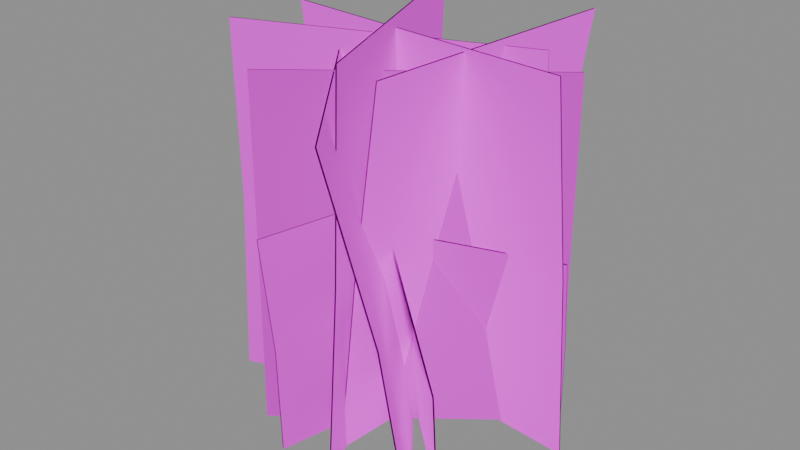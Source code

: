 # Source: creature_flower_clump.blend  (saved by Blender 5.2.45; exported with 4.5.12 LTS)
import bpy
from mathutils import Matrix  # noqa: F401  (used for matrix-valued properties, if any)

bpy.ops.wm.read_factory_settings(use_empty=True)
scene = bpy.context.scene
scene.name = 'Scene'

# ---- images (referenced by path relative to the original .blend; pixels are not part of the script)
import os
ASSET_DIR = os.environ.get("B2B_ASSET_DIR", "")  # directory of the original .blend (textures are referenced by path, not embedded)
HERE = os.path.dirname(os.path.abspath(__file__))  # packed textures are extracted next to this script under _unpacked/

def load_image(name, relpath, width, height, colorspace="sRGB"):
    """Load a texture the original file referenced (path relative to the .blend, or extracted next to this script)."""
    p = next((c for c in (os.path.join(HERE, relpath), os.path.join(ASSET_DIR, relpath)) if relpath and os.path.exists(c)), "")
    if p:
        img = bpy.data.images.load(p, check_existing=True)
        img.name = name
    else:  # same state as the original file: an image datablock whose file is absent (Cycles renders it pink)
        img = bpy.data.images.new(name, width, height)
        img.source = "FILE"
        img.filepath = "//" + (relpath or name)
    img.colorspace_settings.name = colorspace
    return img
img_t_meadowcards = load_image('T_MeadowCards', 'T_MeadowCards.png', 1024, 1024, 'sRGB')

# ---- materials (node trees are filled in below, after node groups)
mat_m_meadowcards = bpy.data.materials.new('M_MeadowCards')
mat_m_meadowcards.use_backface_culling = True

# ---- material node trees
mat_m_meadowcards.use_nodes = True; mat_m_meadowcards.node_tree.nodes.clear()
_N = mat_m_meadowcards.node_tree.nodes; _L = mat_m_meadowcards.node_tree.links
n0 = _N.new('ShaderNodeBsdfPrincipled'); n0.name = 'Principled BSDF'; n0.location = (-200, 100)
n0.inputs[2].default_value = 0.9
n0.inputs[10].default_value = 0.005
n1 = _N.new('ShaderNodeOutputMaterial'); n1.name = 'Material Output'; n1.location = (200, 100)
n2 = _N.new('ShaderNodeTexImage'); n2.name = 'Image Texture'; n2.location = (0, 0)
n2.image = img_t_meadowcards
n3 = _N.new('ShaderNodeVertexColor'); n3.name = 'Color Attribute'; n3.location = (0, 0)
n3.layer_name = 'Jitter'
n4 = _N.new('ShaderNodeGamma'); n4.name = 'Gamma'; n4.location = (0, 0)
n4.inputs[1].default_value = 2.2
n5 = _N.new('ShaderNodeMix'); n5.name = 'Mix'; n5.location = (0, 0)
n5.data_type = 'RGBA'
n5.blend_type = 'MULTIPLY'
n5.inputs[0].default_value = 1.0
n6 = _N.new('ShaderNodeMath'); n6.name = 'Math'; n6.location = (0, 0)
n6.operation = 'ROUND'
_L.new(n0.outputs[0], n1.inputs[0])
_L.new(n3.outputs[0], n4.inputs[0])
_L.new(n2.outputs[0], n5.inputs[6])
_L.new(n4.outputs[0], n5.inputs[7])
_L.new(n5.outputs[2], n0.inputs[0])
_L.new(n2.outputs[1], n6.inputs[0])
_L.new(n6.outputs[0], n0.inputs[4])
n1.is_active_output = True

# ---- meshes
me_flowerclump_mesh = bpy.data.meshes.new('FlowerClump_mesh')
me_flowerclump_mesh.from_pydata([(0.03332, 0.1463, -0.01938), (-0.03215, -0.1465, -0.01938), (0.02961, 0.1471, 0.0849), (-0.03587, -0.1457, 0.0849), (0.01047, 0.1514, 0.1873), (-0.055, -0.1414, 0.1873), (0.03215, 0.1465, -0.01942), (-0.03332, -0.1463, -0.01942), (0.02846, 0.1473, 0.08467), (-0.03702, -0.1454, 0.08467), (0.009322, 0.1516, 0.1871), (-0.05615, -0.1411, 0.1871), (-0.11, 0.102, -0.01876), (0.1108, -0.1011, -0.01876), (-0.113, 0.09874, 0.07989), (0.1078, -0.1043, 0.07989), (-0.1283, 0.08207, 0.1759), (0.09249, -0.121, 0.1759), (-0.1108, 0.1011, -0.01882), (0.11, -0.102, -0.01882), (-0.1138, 0.09788, 0.07962), (0.107, -0.1052, 0.07962), (-0.1291, 0.08121, 0.1756), (0.0917, -0.1219, 0.1756), (-0.1433, -0.04427, -0.01809), (0.143, 0.04541, -0.01809), (-0.1423, -0.04751, 0.07442), (0.144, 0.04217, 0.07442), (-0.1371, -0.06423, 0.1652), (0.1492, 0.02546, 0.1652), (-0.143, -0.04541, -0.01814), (0.1433, 0.04427, -0.01814), (-0.142, -0.04864, 0.07419), (0.1443, 0.04104, 0.07419), (-0.1367, -0.06535, 0.165), (0.1496, 0.02433, 0.165), (-0.1713, -0.05887, -0.02796), (0.1029, 0.04522, -0.02796), (-0.1762, -0.04613, 0.1544), (0.09805, 0.05796, 0.1544), (-0.1748, -0.04966, 0.3373), (0.09939, 0.05443, 0.3373), (-0.1718, -0.05775, -0.02805), (0.1025, 0.04634, -0.02805), (-0.1766, -0.04501, 0.1544), (0.09763, 0.05908, 0.1544), (-0.1753, -0.04854, 0.3373), (0.09897, 0.05556, 0.3373), (0.01379, -0.135, -0.0292), (-0.08378, 0.122, -0.0292), (0.02404, -0.1311, 0.1646), (-0.07353, 0.1259, 0.1646), (0.02963, -0.129, 0.3587), (-0.06794, 0.1281, 0.3587), (0.01491, -0.1346, -0.02927), (-0.08266, 0.1225, -0.02927), (0.02516, -0.1307, 0.1646), (-0.07241, 0.1264, 0.1646), (0.03075, -0.1286, 0.3587), (-0.06681, 0.1285, 0.3587), (0.1158, -0.1441, -0.02725), (-0.06962, 0.09147, -0.02725), (0.09607, -0.1597, 0.1478), (-0.08939, 0.0759, 0.1478), (0.06264, -0.186, 0.3194), (-0.1228, 0.04958, 0.3194), (0.1149, -0.1448, -0.02742), (-0.07055, 0.09073, -0.02742), (0.09516, -0.1604, 0.1475), (-0.09031, 0.07518, 0.1475), (0.06172, -0.1867, 0.3191), (-0.1237, 0.04886, 0.3191), (0.1336, 0.05991, -0.02691), (-0.08758, -0.1142, -0.02691), (0.127, 0.06833, 0.146), (-0.09421, -0.1058, 0.146), (0.1245, 0.0715, 0.3192), (-0.09671, -0.1026, 0.3192), (0.1329, 0.06085, -0.02699), (-0.08832, -0.1133, -0.02699), (0.1262, 0.06927, 0.1459), (-0.09495, -0.1049, 0.1459), (0.1237, 0.07245, 0.3191), (-0.09745, -0.1017, 0.3191), (0.02329, 0.1696, -0.02852), (-0.0008956, -0.1036, -0.02852), (0.04662, 0.1676, 0.1584), (0.02243, -0.1057, 0.1584), (0.07536, 0.165, 0.3445), (0.05117, -0.1082, 0.3445), (0.02448, 0.1695, -0.02867), (0.0002905, -0.1037, -0.02867), (0.0478, 0.1675, 0.1582), (0.02361, -0.1058, 0.1582), (0.07654, 0.1649, 0.3443), (0.05235, -0.1083, 0.3443), (-0.136, 0.04664, -0.02865), (0.1597, 0.02046, -0.02865), (-0.1373, 0.03155, 0.16), (0.1583, 0.005377, 0.16), (-0.1394, 0.008221, 0.3478), (0.1563, -0.01795, 0.3478), (-0.1361, 0.04545, -0.02875), (0.1596, 0.01927, -0.02875), (-0.1374, 0.03037, 0.1599), (0.1582, 0.004191, 0.1599), (-0.1395, 0.007035, 0.3477), (0.1562, -0.01914, 0.3477)], [], [(0, 2, 3, 1), (2, 4, 5, 3), (6, 7, 9, 8), (8, 9, 11, 10), (12, 14, 15, 13), (14, 16, 17, 15), (18, 19, 21, 20), (20, 21, 23, 22), (24, 26, 27, 25), (26, 28, 29, 27), (30, 31, 33, 32), (32, 33, 35, 34), (36, 37, 39, 38), (38, 39, 41, 40), (42, 44, 45, 43), (44, 46, 47, 45), (48, 50, 51, 49), (50, 52, 53, 51), (54, 55, 57, 56), (56, 57, 59, 58), (60, 61, 63, 62), (62, 63, 65, 64), (66, 68, 69, 67), (68, 70, 71, 69), (72, 74, 75, 73), (74, 76, 77, 75), (78, 79, 81, 80), (80, 81, 83, 82), (84, 85, 87, 86), (86, 87, 89, 88), (90, 92, 93, 91), (92, 94, 95, 93), (96, 98, 99, 97), (98, 100, 101, 99), (102, 103, 105, 104), (104, 105, 107, 106)])
me_flowerclump_mesh.polygons.foreach_set('use_smooth', [True] * 36)
_uv = me_flowerclump_mesh.uv_layers.new(name='UVMap')
_uv.uv.foreach_set('vector', [0.25, 0.0, 0.25, 0.125, 0.0, 0.125, 0.0, 0.0, 0.25, 0.125, 0.25, 0.25, 0.0, 0.25, 0.0, 0.125, 0.25, 0.0, 0.0, 0.0, 0.0, 0.125, 0.25, 0.125, 0.25, 0.125, 0.0, 0.125, 0.0, 0.25, 0.25, 0.25, 0.75, 0.0, 0.75, 0.125, 0.5, 0.125, 0.5, 0.0, 0.75, 0.125, 0.75, 0.25, 0.5, 0.25, 0.5, 0.125, 0.75, 0.0, 0.5, 0.0, 0.5, 0.125, 0.75, 0.125, 0.75, 0.125, 0.5, 0.125, 0.5, 0.25, 0.75, 0.25, 0.25, 0.5, 0.25, 0.625, 0.5, 0.625, 0.5, 0.5, 0.25, 0.625, 0.25, 0.75, 0.5, 0.75, 0.5, 0.625, 0.25, 0.5, 0.5, 0.5, 0.5, 0.625, 0.25, 0.625, 0.25, 0.625, 0.5, 0.625, 0.5, 0.75, 0.25, 0.75, 0.25, 0.25, 0.0, 0.25, 0.0, 0.375, 0.25, 0.375, 0.25, 0.375, 0.0, 0.375, 0.0, 0.5, 0.25, 0.5, 0.25, 0.25, 0.25, 0.375, 0.0, 0.375, 0.0, 0.25, 0.25, 0.375, 0.25, 0.5, 0.0, 0.5, 0.0, 0.375, 0.25, 0.25, 0.25, 0.375, 0.0, 0.375, 0.0, 0.25, 0.25, 0.375, 0.25, 0.5, 0.0, 0.5, 0.0, 0.375, 0.25, 0.25, 0.0, 0.25, 0.0, 0.375, 0.25, 0.375, 0.25, 0.375, 0.0, 0.375, 0.0, 0.5, 0.25, 0.5, 0.25, 0.25, 0.5, 0.25, 0.5, 0.375, 0.25, 0.375, 0.25, 0.375, 0.5, 0.375, 0.5, 0.5, 0.25, 0.5, 0.25, 0.25, 0.25, 0.375, 0.5, 0.375, 0.5, 0.25, 0.25, 0.375, 0.25, 0.5, 0.5, 0.5, 0.5, 0.375, 0.25, 0.25, 0.25, 0.375, 0.5, 0.375, 0.5, 0.25, 0.25, 0.375, 0.25, 0.5, 0.5, 0.5, 0.5, 0.375, 0.25, 0.25, 0.5, 0.25, 0.5, 0.375, 0.25, 0.375, 0.25, 0.375, 0.5, 0.375, 0.5, 0.5, 0.25, 0.5, 0.5, 0.25, 0.75, 0.25, 0.75, 0.375, 0.5, 0.375, 0.5, 0.375, 0.75, 0.375, 0.75, 0.5, 0.5, 0.5, 0.5, 0.25, 0.5, 0.375, 0.75, 0.375, 0.75, 0.25, 0.5, 0.375, 0.5, 0.5, 0.75, 0.5, 0.75, 0.375, 0.75, 0.25, 0.75, 0.375, 1.0, 0.375, 1.0, 0.25, 0.75, 0.375, 0.75, 0.5, 1.0, 0.5, 1.0, 0.375, 0.75, 0.25, 1.0, 0.25, 1.0, 0.375, 0.75, 0.375, 0.75, 0.375, 1.0, 0.375, 1.0, 0.5, 0.75, 0.5])
_ca = me_flowerclump_mesh.color_attributes.new('Jitter', 'FLOAT_COLOR', 'POINT')
_ca.data.foreach_set('color', [0.8839, 0.8839, 0.8839, 1.0, 0.8839, 0.8839, 0.8839, 1.0, 0.8839, 0.8839, 0.8839, 1.0, 0.8839, 0.8839, 0.8839, 1.0, 0.8839, 0.8839, 0.8839, 1.0, 0.8839, 0.8839, 0.8839, 1.0, 0.8839, 0.8839, 0.8839, 1.0, 0.8839, 0.8839, 0.8839, 1.0, 0.8839, 0.8839, 0.8839, 1.0, 0.8839, 0.8839, 0.8839, 1.0, 0.8839, 0.8839, 0.8839, 1.0, 0.8839, 0.8839, 0.8839, 1.0, 0.95, 0.95, 0.95, 1.0, 0.95, 0.95, 0.95, 1.0, 0.95, 0.95, 0.95, 1.0, 0.95, 0.95, 0.95, 1.0, 0.95, 0.95, 0.95, 1.0, 0.95, 0.95, 0.95, 1.0, 0.95, 0.95, 0.95, 1.0, 0.95, 0.95, 0.95, 1.0, 0.95, 0.95, 0.95, 1.0, 0.95, 0.95, 0.95, 1.0, 0.95, 0.95, 0.95, 1.0, 0.95, 0.95, 0.95, 1.0, 0.8615, 0.8615, 0.8615, 1.0, 0.8615, 0.8615, 0.8615, 1.0, 0.8615, 0.8615, 0.8615, 1.0, 0.8615, 0.8615, 0.8615, 1.0, 0.8615, 0.8615, 0.8615, 1.0, 0.8615, 0.8615, 0.8615, 1.0, 0.8615, 0.8615, 0.8615, 1.0, 0.8615, 0.8615, 0.8615, 1.0, 0.8615, 0.8615, 0.8615, 1.0, 0.8615, 0.8615, 0.8615, 1.0, 0.8615, 0.8615, 0.8615, 1.0, 0.8615, 0.8615, 0.8615, 1.0, 0.9418, 0.9418, 0.9418, 1.0, 0.9418, 0.9418, 0.9418, 1.0, 0.9418, 0.9418, 0.9418, 1.0, 0.9418, 0.9418, 0.9418, 1.0, 0.9418, 0.9418, 0.9418, 1.0, 0.9418, 0.9418, 0.9418, 1.0, 0.9418, 0.9418, 0.9418, 1.0, 0.9418, 0.9418, 0.9418, 1.0, 0.9418, 0.9418, 0.9418, 1.0, 0.9418, 0.9418, 0.9418, 1.0, 0.9418, 0.9418, 0.9418, 1.0, 0.9418, 0.9418, 0.9418, 1.0, 0.9222, 0.9222, 0.9222, 1.0, 0.9222, 0.9222, 0.9222, 1.0, 0.9222, 0.9222, 0.9222, 1.0, 0.9222, 0.9222, 0.9222, 1.0, 0.9222, 0.9222, 0.9222, 1.0, 0.9222, 0.9222, 0.9222, 1.0, 0.9222, 0.9222, 0.9222, 1.0, 0.9222, 0.9222, 0.9222, 1.0, 0.9222, 0.9222, 0.9222, 1.0, 0.9222, 0.9222, 0.9222, 1.0, 0.9222, 0.9222, 0.9222, 1.0, 0.9222, 0.9222, 0.9222, 1.0, 0.9519, 0.9519, 0.9519, 1.0, 0.9519, 0.9519, 0.9519, 1.0, 0.9519, 0.9519, 0.9519, 1.0, 0.9519, 0.9519, 0.9519, 1.0, 0.9519, 0.9519, 0.9519, 1.0, 0.9519, 0.9519, 0.9519, 1.0, 0.9519, 0.9519, 0.9519, 1.0, 0.9519, 0.9519, 0.9519, 1.0, 0.9519, 0.9519, 0.9519, 1.0, 0.9519, 0.9519, 0.9519, 1.0, 0.9519, 0.9519, 0.9519, 1.0, 0.9519, 0.9519, 0.9519, 1.0, 0.824, 0.824, 0.824, 1.0, 0.824, 0.824, 0.824, 1.0, 0.824, 0.824, 0.824, 1.0, 0.824, 0.824, 0.824, 1.0, 0.824, 0.824, 0.824, 1.0, 0.824, 0.824, 0.824, 1.0, 0.824, 0.824, 0.824, 1.0, 0.824, 0.824, 0.824, 1.0, 0.824, 0.824, 0.824, 1.0, 0.824, 0.824, 0.824, 1.0, 0.824, 0.824, 0.824, 1.0, 0.824, 0.824, 0.824, 1.0, 0.9896, 0.9896, 0.9896, 1.0, 0.9896, 0.9896, 0.9896, 1.0, 0.9896, 0.9896, 0.9896, 1.0, 0.9896, 0.9896, 0.9896, 1.0, 0.9896, 0.9896, 0.9896, 1.0, 0.9896, 0.9896, 0.9896, 1.0, 0.9896, 0.9896, 0.9896, 1.0, 0.9896, 0.9896, 0.9896, 1.0, 0.9896, 0.9896, 0.9896, 1.0, 0.9896, 0.9896, 0.9896, 1.0, 0.9896, 0.9896, 0.9896, 1.0, 0.9896, 0.9896, 0.9896, 1.0, 0.9743, 0.9743, 0.9743, 1.0, 0.9743, 0.9743, 0.9743, 1.0, 0.9743, 0.9743, 0.9743, 1.0, 0.9743, 0.9743, 0.9743, 1.0, 0.9743, 0.9743, 0.9743, 1.0, 0.9743, 0.9743, 0.9743, 1.0, 0.9743, 0.9743, 0.9743, 1.0, 0.9743, 0.9743, 0.9743, 1.0, 0.9743, 0.9743, 0.9743, 1.0, 0.9743, 0.9743, 0.9743, 1.0, 0.9743, 0.9743, 0.9743, 1.0, 0.9743, 0.9743, 0.9743, 1.0])
me_flowerclump_mesh.materials.append(mat_m_meadowcards)
me_flowerclump_mesh.update()
me_flowerclump_mesh.normals_split_custom_set([tuple(v) for v in zip(*[iter([0.5573, -0.1246, 0.8209, 0.5133, -0.1148, 0.8505, 0.5133, -0.1148, 0.8505, 0.5573, -0.1246, 0.8209, 0.5133, -0.1148, 0.8505, 0.5133, -0.1148, 0.8505, 0.5133, -0.1148, 0.8505, 0.5133, -0.1148, 0.8505, -0.5769, 0.129, 0.8066, -0.5769, 0.129, 0.8066, -0.6144, 0.1374, 0.7769, -0.6144, 0.1374, 0.7769, -0.6144, 0.1374, 0.7769, -0.6144, 0.1374, 0.7769, -0.6145, 0.1375, 0.7769, -0.6145, 0.1374, 0.7769, 0.385, 0.4186, 0.8225, 0.3471, 0.3774, 0.8586, 0.3471, 0.3774, 0.8586, 0.385, 0.4186, 0.8225, 0.3471, 0.3774, 0.8586, 0.3471, 0.3773, 0.8586, 0.3471, 0.3774, 0.8586, 0.3471, 0.3774, 0.8586, -0.4016, -0.4367, 0.805, -0.4016, -0.4367, 0.805, -0.4328, -0.4706, 0.7689, -0.4328, -0.4706, 0.7689, -0.4328, -0.4706, 0.7689, -0.4328, -0.4706, 0.7689, -0.4329, -0.4706, 0.7689, -0.4328, -0.4706, 0.7689, -0.1707, 0.5449, 0.8209, -0.1571, 0.5015, 0.8508, -0.1571, 0.5015, 0.8508, -0.1707, 0.5449, 0.8209, -0.1571, 0.5015, 0.8508, -0.1571, 0.5015, 0.8508, -0.1571, 0.5015, 0.8508, -0.1571, 0.5015, 0.8508, 0.1767, -0.5641, 0.8065, 0.1767, -0.5641, 0.8065, 0.1883, -0.6011, 0.7766, 0.1883, -0.6011, 0.7766, 0.1883, -0.6011, 0.7766, 0.1883, -0.6011, 0.7766, 0.1883, -0.6012, 0.7766, 0.1884, -0.6011, 0.7766, 0.1988, -0.5238, 0.8283, 0.1988, -0.5238, 0.8283, 0.2083, -0.5486, 0.8097, 0.2083, -0.5486, 0.8097, 0.2083, -0.5486, 0.8097, 0.2083, -0.5486, 0.8097, 0.2082, -0.5487, 0.8097, 0.2083, -0.5486, 0.8097, -0.2134, 0.5621, 0.7991, -0.2042, 0.5381, 0.8178, -0.2042, 0.5381, 0.8178, -0.2134, 0.5621, 0.7991, -0.2042, 0.5381, 0.8178, -0.2042, 0.5381, 0.8178, -0.2043, 0.538, 0.8178, -0.2042, 0.5381, 0.8178, -0.5286, -0.2006, 0.8248, -0.5354, -0.2032, 0.8198, -0.5354, -0.2032, 0.8198, -0.5286, -0.2006, 0.8248, -0.5354, -0.2032, 0.8198, -0.5354, -0.2032, 0.8198, -0.5354, -0.2033, 0.8198, -0.5354, -0.2032, 0.8198, 0.5576, 0.2117, 0.8026, 0.5576, 0.2117, 0.8026, 0.5512, 0.2092, 0.8077, 0.5512, 0.2092, 0.8077, 0.5512, 0.2092, 0.8077, 0.5512, 0.2092, 0.8077, 0.5513, 0.2092, 0.8077, 0.5512, 0.2093, 0.8077, 0.4244, 0.3341, 0.8416, 0.4244, 0.3341, 0.8416, 0.4, 0.3149, 0.8607, 0.4, 0.3149, 0.8607, 0.4, 0.3149, 0.8607, 0.4, 0.3149, 0.8607, 0.4001, 0.3149, 0.8607, 0.4, 0.315, 0.8607, -0.4859, -0.3826, 0.7858, -0.5044, -0.3971, 0.7667, -0.5044, -0.3971, 0.7667, -0.4859, -0.3826, 0.7858, -0.5044, -0.3971, 0.7667, -0.5044, -0.3971, 0.7667, -0.5044, -0.3971, 0.7667, -0.5044, -0.3971, 0.7667, 0.3488, -0.443, 0.8259, 0.3555, -0.4516, 0.8183, 0.3558, -0.4514, 0.8183, 0.3488, -0.443, 0.8259, 0.3555, -0.4516, 0.8183, 0.3555, -0.4516, 0.8183, 0.3556, -0.4516, 0.8183, 0.3558, -0.4514, 0.8183, -0.3698, 0.4698, 0.8016, -0.3698, 0.4698, 0.8016, -0.3635, 0.4617, 0.8091, -0.3635, 0.4617, 0.8091, -0.3635, 0.4617, 0.8091, -0.3635, 0.4617, 0.8091, -0.3634, 0.4617, 0.8092, -0.3635, 0.4616, 0.8092, -0.5434, 0.0481, 0.8381, -0.5434, 0.0481, 0.8381, -0.5347, 0.04733, 0.8437, -0.5347, 0.04733, 0.8437, -0.5347, 0.04733, 0.8437, -0.5347, 0.04733, 0.8437, -0.5347, 0.04737, 0.8437, -0.5347, 0.0473, 0.8437, 0.6116, -0.05414, 0.7893, 0.6188, -0.05478, 0.7837, 0.6187, -0.0551, 0.7837, 0.6116, -0.05414, 0.7893, 0.6188, -0.05478, 0.7837, 0.6187, -0.05481, 0.7837, 0.6187, -0.05473, 0.7837, 0.6187, -0.0551, 0.7837, 0.04926, 0.5564, 0.8294, 0.04812, 0.5436, 0.838, 0.04785, 0.5436, 0.838, 0.04926, 0.5564, 0.8294, 0.04812, 0.5436, 0.838, 0.04816, 0.5436, 0.838, 0.04808, 0.5436, 0.838, 0.04785, 0.5436, 0.838, -0.05314, -0.6003, 0.798, -0.05314, -0.6003, 0.798, -0.05413, -0.6114, 0.7894, -0.05413, -0.6114, 0.7894, -0.05413, -0.6114, 0.7894, -0.05413, -0.6114, 0.7894, -0.05417, -0.6114, 0.7894, -0.05409, -0.6114, 0.7894])] * 3)])

# ---- objects
ob_flowerclump = bpy.data.objects.new('FlowerClump', me_flowerclump_mesh)

# ---- transforms, parenting, visibility, modifiers, constraints
ob_flowerclump.location = (0.0, 0.0, 0.0)

# ---- collection membership
scene.collection.objects.link(ob_flowerclump)

# ---- scene / render settings (as saved in the file)
scene.frame_start = 1; scene.frame_end = 250; scene.frame_set(1)
scene.render.engine = 'BLENDER_EEVEE_NEXT'
scene.render.bake_bias = 0.0
scene.render.bake_samples = 0
scene.render.compositor_device = 'GPU'
scene.eevee.use_volume_custom_range = False
scene.eevee.fast_gi_thickness_near = 0.1
scene.eevee.fast_gi_thickness_far = 0.0
scene.eevee.ray_tracing_options.screen_trace_thickness = 0.1
bpy.context.view_layer.update()

# ---- added for rendering (the .blend has no active camera and no usable light): camera, sun + grey world if the file has none
cam_auto = bpy.data.cameras.new('AutoCamera')
cam_auto.lens = 50.0
cam_auto.sensor_width = 36.0
cam_auto.clip_end = 1000.0
ob_auto_camera = bpy.data.objects.new('AutoCamera', cam_auto)
scene.collection.objects.link(ob_auto_camera)
ob_auto_camera.location = (0.569768, -0.702419, 0.627294)
ob_auto_camera.rotation_euler = (1.09748, -7.21219e-08, 0.694738)
scene.camera = ob_auto_camera
light_auto_sun = bpy.data.lights.new('AutoSun', 'SUN')
light_auto_sun.energy = 3.0
light_auto_sun.angle = 0.0523599
ob_auto_sun = bpy.data.objects.new('AutoSun', light_auto_sun)
scene.collection.objects.link(ob_auto_sun)
ob_auto_sun.rotation_euler = (0.872665, 0.174533, 0.523599)
if scene.world is None:
    world_auto = bpy.data.worlds.new('AutoWorld')
    world_auto.color = (0.3, 0.3, 0.3)
    scene.world = world_auto
bpy.context.view_layer.update()
